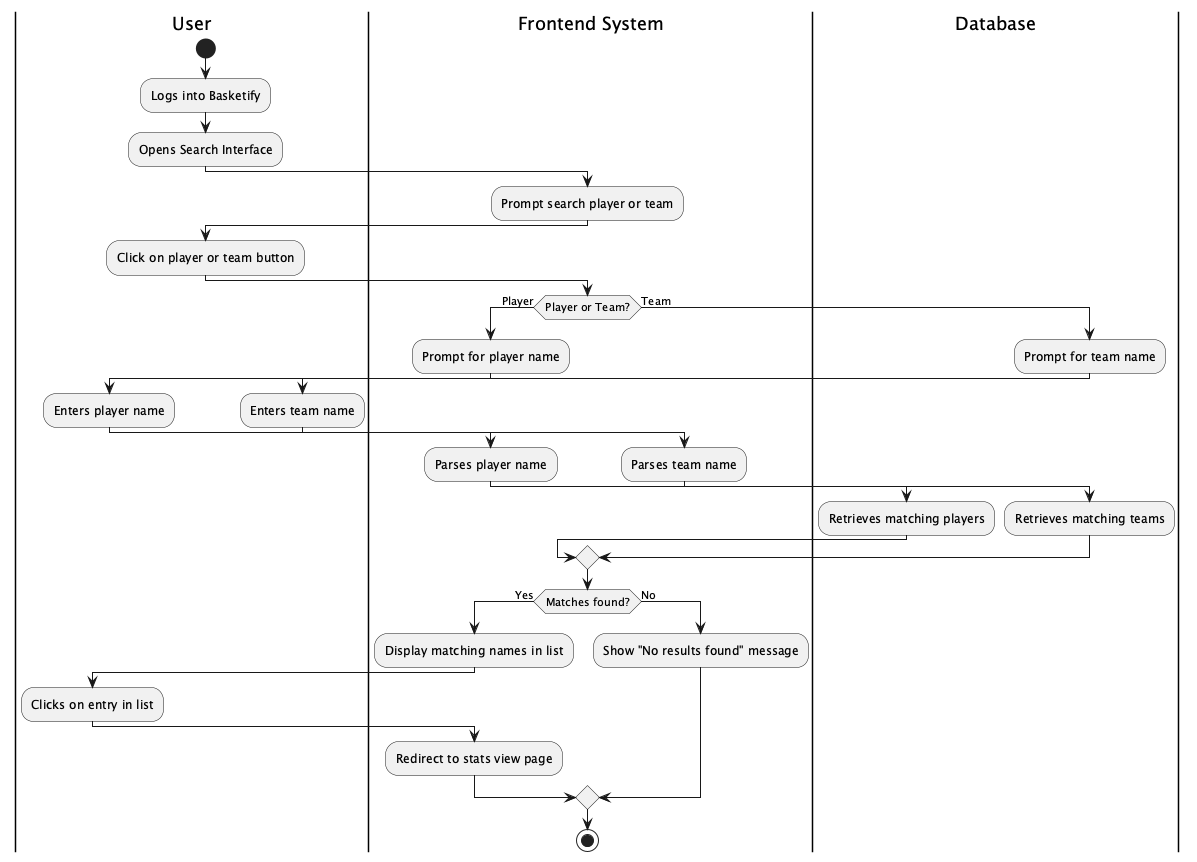

The diagram above was rendered by PlantUML. Its source (embedded in the PNG):
@startuml SearchFunctionality
|User|
start
:Logs into Basketify;
:Opens Search Interface;

|Frontend System|
:Prompt search player or team;

|User|
:Click on player or team button;

|Frontend System|
if (Player or Team?) then (Player)
    :Prompt for player name;
    |User|
    :Enters player name;
    |Frontend System|
    :Parses player name;
    |Database|
    :Retrieves matching players;
else (Team)
    :Prompt for team name;
    |User|
    :Enters team name;
    |Frontend System|
    :Parses team name;
    |Database|
    :Retrieves matching teams;
endif

|Frontend System|
if (Matches found?) then (Yes)
    :Display matching names in list;
    |User|
    :Clicks on entry in list;
    |Frontend System|
    :Redirect to stats view page;
else (No)
    :Show "No results found" message;
endif
stop
@enduml